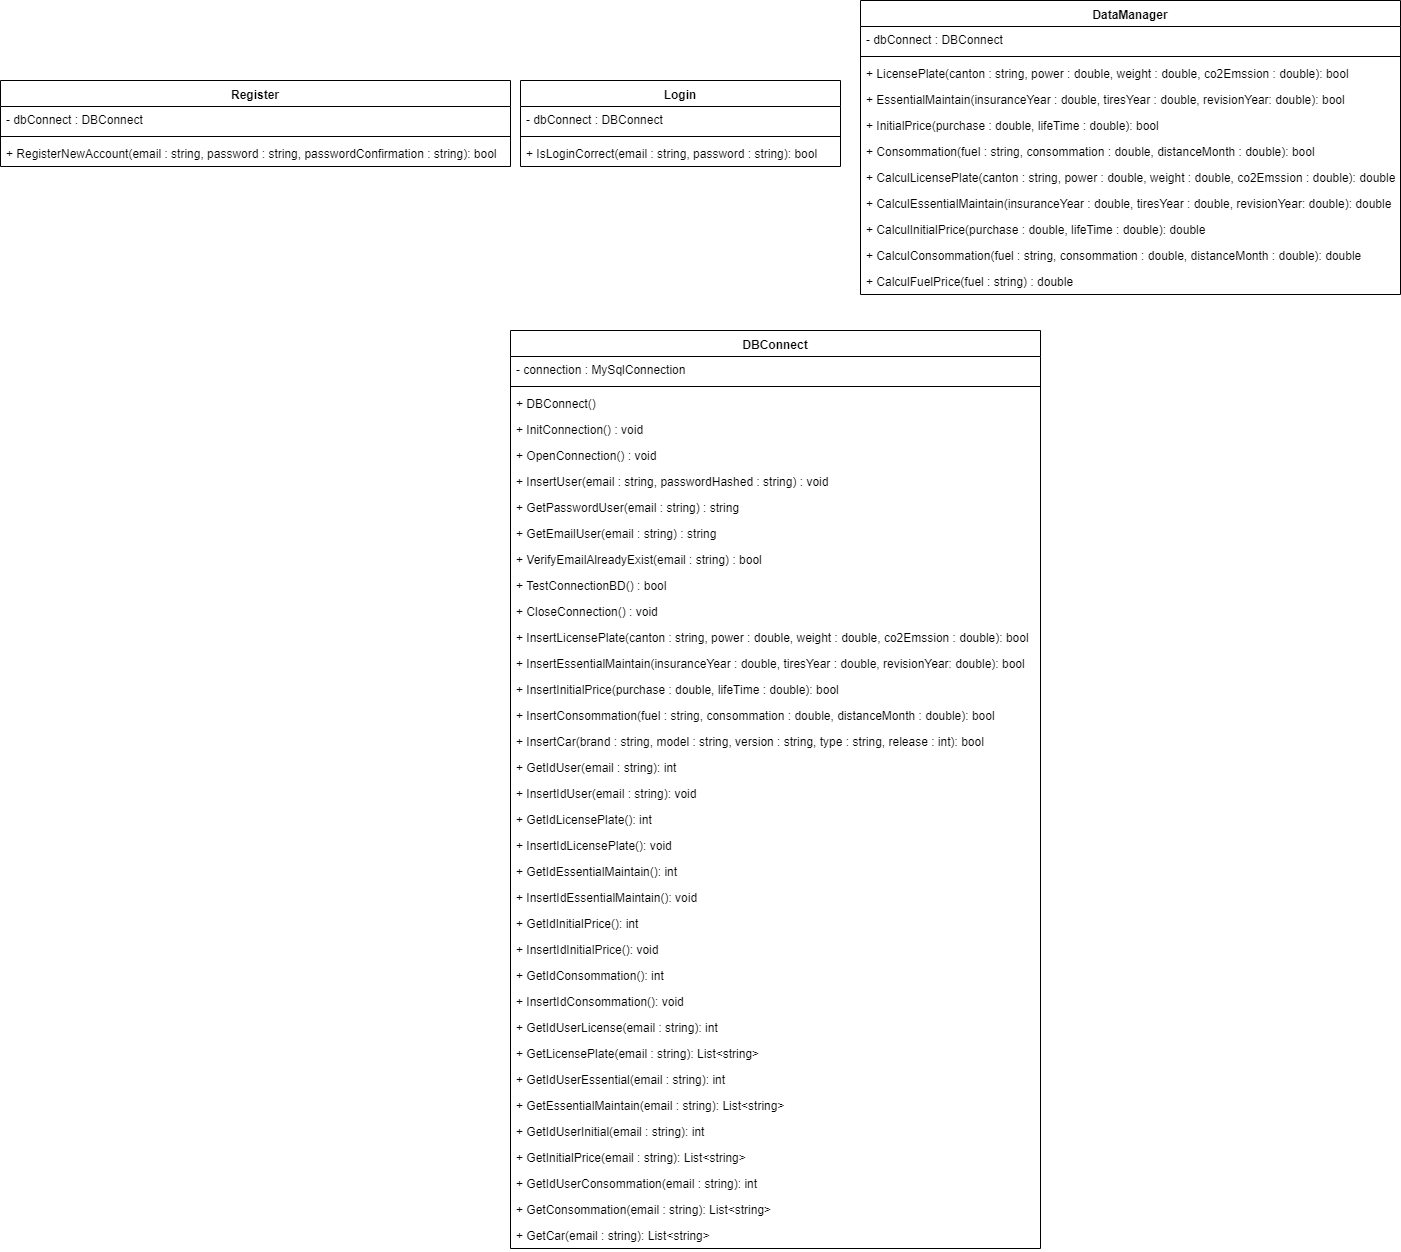

The diagram above was exported from draw.io. Its source (the exported page's mxGraphModel, read from the mxfile embedded in the PNG):
<mxGraphModel dx="2769" dy="822" grid="1" gridSize="10" guides="1" tooltips="1" connect="1" arrows="1" fold="1" page="1" pageScale="1" pageWidth="1169" pageHeight="827" math="0" shadow="0">
  <root>
    <mxCell id="0" />
    <mxCell id="1" parent="0" />
    <mxCell id="Oq_2yFGlB-gFQea5BF6U-1" value="Register" style="swimlane;fontStyle=1;align=center;verticalAlign=top;childLayout=stackLayout;horizontal=1;startSize=26;horizontalStack=0;resizeParent=1;resizeParentMax=0;resizeLast=0;collapsible=1;marginBottom=0;" parent="1" vertex="1">
      <mxGeometry x="-260" y="170" width="510" height="86" as="geometry" />
    </mxCell>
    <mxCell id="Oq_2yFGlB-gFQea5BF6U-2" value="- dbConnect : DBConnect" style="text;strokeColor=none;fillColor=none;align=left;verticalAlign=top;spacingLeft=4;spacingRight=4;overflow=hidden;rotatable=0;points=[[0,0.5],[1,0.5]];portConstraint=eastwest;" parent="Oq_2yFGlB-gFQea5BF6U-1" vertex="1">
      <mxGeometry y="26" width="510" height="26" as="geometry" />
    </mxCell>
    <mxCell id="Oq_2yFGlB-gFQea5BF6U-3" value="" style="line;strokeWidth=1;fillColor=none;align=left;verticalAlign=middle;spacingTop=-1;spacingLeft=3;spacingRight=3;rotatable=0;labelPosition=right;points=[];portConstraint=eastwest;" parent="Oq_2yFGlB-gFQea5BF6U-1" vertex="1">
      <mxGeometry y="52" width="510" height="8" as="geometry" />
    </mxCell>
    <mxCell id="Oq_2yFGlB-gFQea5BF6U-4" value="+ RegisterNewAccount(email : string, password : string, passwordConfirmation : string): bool" style="text;strokeColor=none;fillColor=none;align=left;verticalAlign=top;spacingLeft=4;spacingRight=4;overflow=hidden;rotatable=0;points=[[0,0.5],[1,0.5]];portConstraint=eastwest;" parent="Oq_2yFGlB-gFQea5BF6U-1" vertex="1">
      <mxGeometry y="60" width="510" height="26" as="geometry" />
    </mxCell>
    <mxCell id="Oq_2yFGlB-gFQea5BF6U-5" value="Login" style="swimlane;fontStyle=1;align=center;verticalAlign=top;childLayout=stackLayout;horizontal=1;startSize=26;horizontalStack=0;resizeParent=1;resizeParentMax=0;resizeLast=0;collapsible=1;marginBottom=0;" parent="1" vertex="1">
      <mxGeometry x="260" y="170" width="320" height="86" as="geometry" />
    </mxCell>
    <mxCell id="Oq_2yFGlB-gFQea5BF6U-6" value="- dbConnect : DBConnect" style="text;strokeColor=none;fillColor=none;align=left;verticalAlign=top;spacingLeft=4;spacingRight=4;overflow=hidden;rotatable=0;points=[[0,0.5],[1,0.5]];portConstraint=eastwest;" parent="Oq_2yFGlB-gFQea5BF6U-5" vertex="1">
      <mxGeometry y="26" width="320" height="26" as="geometry" />
    </mxCell>
    <mxCell id="Oq_2yFGlB-gFQea5BF6U-7" value="" style="line;strokeWidth=1;fillColor=none;align=left;verticalAlign=middle;spacingTop=-1;spacingLeft=3;spacingRight=3;rotatable=0;labelPosition=right;points=[];portConstraint=eastwest;" parent="Oq_2yFGlB-gFQea5BF6U-5" vertex="1">
      <mxGeometry y="52" width="320" height="8" as="geometry" />
    </mxCell>
    <mxCell id="Oq_2yFGlB-gFQea5BF6U-8" value="+ IsLoginCorrect(email : string, password : string): bool" style="text;strokeColor=none;fillColor=none;align=left;verticalAlign=top;spacingLeft=4;spacingRight=4;overflow=hidden;rotatable=0;points=[[0,0.5],[1,0.5]];portConstraint=eastwest;" parent="Oq_2yFGlB-gFQea5BF6U-5" vertex="1">
      <mxGeometry y="60" width="320" height="26" as="geometry" />
    </mxCell>
    <mxCell id="Oq_2yFGlB-gFQea5BF6U-9" value="DataManager" style="swimlane;fontStyle=1;align=center;verticalAlign=top;childLayout=stackLayout;horizontal=1;startSize=26;horizontalStack=0;resizeParent=1;resizeParentMax=0;resizeLast=0;collapsible=1;marginBottom=0;" parent="1" vertex="1">
      <mxGeometry x="600" y="90" width="540" height="294" as="geometry" />
    </mxCell>
    <mxCell id="Oq_2yFGlB-gFQea5BF6U-10" value="- dbConnect : DBConnect" style="text;strokeColor=none;fillColor=none;align=left;verticalAlign=top;spacingLeft=4;spacingRight=4;overflow=hidden;rotatable=0;points=[[0,0.5],[1,0.5]];portConstraint=eastwest;" parent="Oq_2yFGlB-gFQea5BF6U-9" vertex="1">
      <mxGeometry y="26" width="540" height="26" as="geometry" />
    </mxCell>
    <mxCell id="Oq_2yFGlB-gFQea5BF6U-11" value="" style="line;strokeWidth=1;fillColor=none;align=left;verticalAlign=middle;spacingTop=-1;spacingLeft=3;spacingRight=3;rotatable=0;labelPosition=right;points=[];portConstraint=eastwest;" parent="Oq_2yFGlB-gFQea5BF6U-9" vertex="1">
      <mxGeometry y="52" width="540" height="8" as="geometry" />
    </mxCell>
    <mxCell id="Oq_2yFGlB-gFQea5BF6U-12" value="+ LicensePlate(canton : string, power : double, weight : double, co2Emssion : double): bool" style="text;strokeColor=none;fillColor=none;align=left;verticalAlign=top;spacingLeft=4;spacingRight=4;overflow=hidden;rotatable=0;points=[[0,0.5],[1,0.5]];portConstraint=eastwest;" parent="Oq_2yFGlB-gFQea5BF6U-9" vertex="1">
      <mxGeometry y="60" width="540" height="26" as="geometry" />
    </mxCell>
    <mxCell id="Oq_2yFGlB-gFQea5BF6U-17" value="+ EssentialMaintain(insuranceYear : double, tiresYear : double, revisionYear: double): bool" style="text;strokeColor=none;fillColor=none;align=left;verticalAlign=top;spacingLeft=4;spacingRight=4;overflow=hidden;rotatable=0;points=[[0,0.5],[1,0.5]];portConstraint=eastwest;" parent="Oq_2yFGlB-gFQea5BF6U-9" vertex="1">
      <mxGeometry y="86" width="540" height="26" as="geometry" />
    </mxCell>
    <mxCell id="Oq_2yFGlB-gFQea5BF6U-18" value="+ InitialPrice(purchase : double, lifeTime : double): bool" style="text;strokeColor=none;fillColor=none;align=left;verticalAlign=top;spacingLeft=4;spacingRight=4;overflow=hidden;rotatable=0;points=[[0,0.5],[1,0.5]];portConstraint=eastwest;" parent="Oq_2yFGlB-gFQea5BF6U-9" vertex="1">
      <mxGeometry y="112" width="540" height="26" as="geometry" />
    </mxCell>
    <mxCell id="Oq_2yFGlB-gFQea5BF6U-19" value="+ Consommation(fuel : string, consommation : double, distanceMonth : double): bool" style="text;strokeColor=none;fillColor=none;align=left;verticalAlign=top;spacingLeft=4;spacingRight=4;overflow=hidden;rotatable=0;points=[[0,0.5],[1,0.5]];portConstraint=eastwest;" parent="Oq_2yFGlB-gFQea5BF6U-9" vertex="1">
      <mxGeometry y="138" width="540" height="26" as="geometry" />
    </mxCell>
    <mxCell id="MXKilqO7_nNRTqanVOXc-3" value="+ CalculLicensePlate(canton : string, power : double, weight : double, co2Emssion : double): double" style="text;strokeColor=none;fillColor=none;align=left;verticalAlign=top;spacingLeft=4;spacingRight=4;overflow=hidden;rotatable=0;points=[[0,0.5],[1,0.5]];portConstraint=eastwest;" vertex="1" parent="Oq_2yFGlB-gFQea5BF6U-9">
      <mxGeometry y="164" width="540" height="26" as="geometry" />
    </mxCell>
    <mxCell id="MXKilqO7_nNRTqanVOXc-4" value="+ CalculEssentialMaintain(insuranceYear : double, tiresYear : double, revisionYear: double): double" style="text;strokeColor=none;fillColor=none;align=left;verticalAlign=top;spacingLeft=4;spacingRight=4;overflow=hidden;rotatable=0;points=[[0,0.5],[1,0.5]];portConstraint=eastwest;" vertex="1" parent="Oq_2yFGlB-gFQea5BF6U-9">
      <mxGeometry y="190" width="540" height="26" as="geometry" />
    </mxCell>
    <mxCell id="MXKilqO7_nNRTqanVOXc-5" value="+ CalculInitialPrice(purchase : double, lifeTime : double): double" style="text;strokeColor=none;fillColor=none;align=left;verticalAlign=top;spacingLeft=4;spacingRight=4;overflow=hidden;rotatable=0;points=[[0,0.5],[1,0.5]];portConstraint=eastwest;" vertex="1" parent="Oq_2yFGlB-gFQea5BF6U-9">
      <mxGeometry y="216" width="540" height="26" as="geometry" />
    </mxCell>
    <mxCell id="MXKilqO7_nNRTqanVOXc-6" value="+ CalculConsommation(fuel : string, consommation : double, distanceMonth : double): double" style="text;strokeColor=none;fillColor=none;align=left;verticalAlign=top;spacingLeft=4;spacingRight=4;overflow=hidden;rotatable=0;points=[[0,0.5],[1,0.5]];portConstraint=eastwest;" vertex="1" parent="Oq_2yFGlB-gFQea5BF6U-9">
      <mxGeometry y="242" width="540" height="26" as="geometry" />
    </mxCell>
    <mxCell id="MXKilqO7_nNRTqanVOXc-1" value="+ CalculFuelPrice(fuel : string) : double" style="text;strokeColor=none;fillColor=none;align=left;verticalAlign=top;spacingLeft=4;spacingRight=4;overflow=hidden;rotatable=0;points=[[0,0.5],[1,0.5]];portConstraint=eastwest;" vertex="1" parent="Oq_2yFGlB-gFQea5BF6U-9">
      <mxGeometry y="268" width="540" height="26" as="geometry" />
    </mxCell>
    <mxCell id="Oq_2yFGlB-gFQea5BF6U-13" value="DBConnect" style="swimlane;fontStyle=1;align=center;verticalAlign=top;childLayout=stackLayout;horizontal=1;startSize=26;horizontalStack=0;resizeParent=1;resizeParentMax=0;resizeLast=0;collapsible=1;marginBottom=0;" parent="1" vertex="1">
      <mxGeometry x="250" y="420" width="530" height="918" as="geometry" />
    </mxCell>
    <mxCell id="Oq_2yFGlB-gFQea5BF6U-14" value="- connection : MySqlConnection" style="text;strokeColor=none;fillColor=none;align=left;verticalAlign=top;spacingLeft=4;spacingRight=4;overflow=hidden;rotatable=0;points=[[0,0.5],[1,0.5]];portConstraint=eastwest;" parent="Oq_2yFGlB-gFQea5BF6U-13" vertex="1">
      <mxGeometry y="26" width="530" height="26" as="geometry" />
    </mxCell>
    <mxCell id="Oq_2yFGlB-gFQea5BF6U-15" value="" style="line;strokeWidth=1;fillColor=none;align=left;verticalAlign=middle;spacingTop=-1;spacingLeft=3;spacingRight=3;rotatable=0;labelPosition=right;points=[];portConstraint=eastwest;" parent="Oq_2yFGlB-gFQea5BF6U-13" vertex="1">
      <mxGeometry y="52" width="530" height="8" as="geometry" />
    </mxCell>
    <mxCell id="Oq_2yFGlB-gFQea5BF6U-16" value="+ DBConnect()" style="text;strokeColor=none;fillColor=none;align=left;verticalAlign=top;spacingLeft=4;spacingRight=4;overflow=hidden;rotatable=0;points=[[0,0.5],[1,0.5]];portConstraint=eastwest;" parent="Oq_2yFGlB-gFQea5BF6U-13" vertex="1">
      <mxGeometry y="60" width="530" height="26" as="geometry" />
    </mxCell>
    <mxCell id="Oq_2yFGlB-gFQea5BF6U-20" value="+ InitConnection() : void" style="text;strokeColor=none;fillColor=none;align=left;verticalAlign=top;spacingLeft=4;spacingRight=4;overflow=hidden;rotatable=0;points=[[0,0.5],[1,0.5]];portConstraint=eastwest;" parent="Oq_2yFGlB-gFQea5BF6U-13" vertex="1">
      <mxGeometry y="86" width="530" height="26" as="geometry" />
    </mxCell>
    <mxCell id="Oq_2yFGlB-gFQea5BF6U-21" value="+ OpenConnection() : void" style="text;strokeColor=none;fillColor=none;align=left;verticalAlign=top;spacingLeft=4;spacingRight=4;overflow=hidden;rotatable=0;points=[[0,0.5],[1,0.5]];portConstraint=eastwest;" parent="Oq_2yFGlB-gFQea5BF6U-13" vertex="1">
      <mxGeometry y="112" width="530" height="26" as="geometry" />
    </mxCell>
    <mxCell id="Oq_2yFGlB-gFQea5BF6U-22" value="+ InsertUser(email : string, passwordHashed : string) : void" style="text;strokeColor=none;fillColor=none;align=left;verticalAlign=top;spacingLeft=4;spacingRight=4;overflow=hidden;rotatable=0;points=[[0,0.5],[1,0.5]];portConstraint=eastwest;" parent="Oq_2yFGlB-gFQea5BF6U-13" vertex="1">
      <mxGeometry y="138" width="530" height="26" as="geometry" />
    </mxCell>
    <mxCell id="Oq_2yFGlB-gFQea5BF6U-23" value="+ GetPasswordUser(email : string) : string" style="text;strokeColor=none;fillColor=none;align=left;verticalAlign=top;spacingLeft=4;spacingRight=4;overflow=hidden;rotatable=0;points=[[0,0.5],[1,0.5]];portConstraint=eastwest;" parent="Oq_2yFGlB-gFQea5BF6U-13" vertex="1">
      <mxGeometry y="164" width="530" height="26" as="geometry" />
    </mxCell>
    <mxCell id="Oq_2yFGlB-gFQea5BF6U-24" value="+ GetEmailUser(email : string) : string" style="text;strokeColor=none;fillColor=none;align=left;verticalAlign=top;spacingLeft=4;spacingRight=4;overflow=hidden;rotatable=0;points=[[0,0.5],[1,0.5]];portConstraint=eastwest;" parent="Oq_2yFGlB-gFQea5BF6U-13" vertex="1">
      <mxGeometry y="190" width="530" height="26" as="geometry" />
    </mxCell>
    <mxCell id="Oq_2yFGlB-gFQea5BF6U-25" value="+ VerifyEmailAlreadyExist(email : string) : bool" style="text;strokeColor=none;fillColor=none;align=left;verticalAlign=top;spacingLeft=4;spacingRight=4;overflow=hidden;rotatable=0;points=[[0,0.5],[1,0.5]];portConstraint=eastwest;" parent="Oq_2yFGlB-gFQea5BF6U-13" vertex="1">
      <mxGeometry y="216" width="530" height="26" as="geometry" />
    </mxCell>
    <mxCell id="Oq_2yFGlB-gFQea5BF6U-26" value="+ TestConnectionBD() : bool" style="text;strokeColor=none;fillColor=none;align=left;verticalAlign=top;spacingLeft=4;spacingRight=4;overflow=hidden;rotatable=0;points=[[0,0.5],[1,0.5]];portConstraint=eastwest;" parent="Oq_2yFGlB-gFQea5BF6U-13" vertex="1">
      <mxGeometry y="242" width="530" height="26" as="geometry" />
    </mxCell>
    <mxCell id="Oq_2yFGlB-gFQea5BF6U-27" value="+ CloseConnection() : void" style="text;strokeColor=none;fillColor=none;align=left;verticalAlign=top;spacingLeft=4;spacingRight=4;overflow=hidden;rotatable=0;points=[[0,0.5],[1,0.5]];portConstraint=eastwest;" parent="Oq_2yFGlB-gFQea5BF6U-13" vertex="1">
      <mxGeometry y="268" width="530" height="26" as="geometry" />
    </mxCell>
    <mxCell id="Oq_2yFGlB-gFQea5BF6U-28" value="+ InsertLicensePlate(canton : string, power : double, weight : double, co2Emssion : double): bool" style="text;strokeColor=none;fillColor=none;align=left;verticalAlign=top;spacingLeft=4;spacingRight=4;overflow=hidden;rotatable=0;points=[[0,0.5],[1,0.5]];portConstraint=eastwest;" parent="Oq_2yFGlB-gFQea5BF6U-13" vertex="1">
      <mxGeometry y="294" width="530" height="26" as="geometry" />
    </mxCell>
    <mxCell id="Oq_2yFGlB-gFQea5BF6U-29" value="+ InsertEssentialMaintain(insuranceYear : double, tiresYear : double, revisionYear: double): bool" style="text;strokeColor=none;fillColor=none;align=left;verticalAlign=top;spacingLeft=4;spacingRight=4;overflow=hidden;rotatable=0;points=[[0,0.5],[1,0.5]];portConstraint=eastwest;" parent="Oq_2yFGlB-gFQea5BF6U-13" vertex="1">
      <mxGeometry y="320" width="530" height="26" as="geometry" />
    </mxCell>
    <mxCell id="Oq_2yFGlB-gFQea5BF6U-30" value="+ InsertInitialPrice(purchase : double, lifeTime : double): bool" style="text;strokeColor=none;fillColor=none;align=left;verticalAlign=top;spacingLeft=4;spacingRight=4;overflow=hidden;rotatable=0;points=[[0,0.5],[1,0.5]];portConstraint=eastwest;" parent="Oq_2yFGlB-gFQea5BF6U-13" vertex="1">
      <mxGeometry y="346" width="530" height="26" as="geometry" />
    </mxCell>
    <mxCell id="MXKilqO7_nNRTqanVOXc-10" value="+ InsertConsommation(fuel : string, consommation : double, distanceMonth : double): bool" style="text;strokeColor=none;fillColor=none;align=left;verticalAlign=top;spacingLeft=4;spacingRight=4;overflow=hidden;rotatable=0;points=[[0,0.5],[1,0.5]];portConstraint=eastwest;" vertex="1" parent="Oq_2yFGlB-gFQea5BF6U-13">
      <mxGeometry y="372" width="530" height="26" as="geometry" />
    </mxCell>
    <mxCell id="Oq_2yFGlB-gFQea5BF6U-31" value="+ InsertCar(brand : string, model : string, version : string, type : string, release : int): bool" style="text;strokeColor=none;fillColor=none;align=left;verticalAlign=top;spacingLeft=4;spacingRight=4;overflow=hidden;rotatable=0;points=[[0,0.5],[1,0.5]];portConstraint=eastwest;" parent="Oq_2yFGlB-gFQea5BF6U-13" vertex="1">
      <mxGeometry y="398" width="530" height="26" as="geometry" />
    </mxCell>
    <mxCell id="MXKilqO7_nNRTqanVOXc-11" value="+ GetIdUser(email : string): int" style="text;strokeColor=none;fillColor=none;align=left;verticalAlign=top;spacingLeft=4;spacingRight=4;overflow=hidden;rotatable=0;points=[[0,0.5],[1,0.5]];portConstraint=eastwest;" vertex="1" parent="Oq_2yFGlB-gFQea5BF6U-13">
      <mxGeometry y="424" width="530" height="26" as="geometry" />
    </mxCell>
    <mxCell id="7bGTb5mCO8N4Drl3DOMC-1" value="+ InsertIdUser(email : string): void" style="text;strokeColor=none;fillColor=none;align=left;verticalAlign=top;spacingLeft=4;spacingRight=4;overflow=hidden;rotatable=0;points=[[0,0.5],[1,0.5]];portConstraint=eastwest;" parent="Oq_2yFGlB-gFQea5BF6U-13" vertex="1">
      <mxGeometry y="450" width="530" height="26" as="geometry" />
    </mxCell>
    <mxCell id="Oq_2yFGlB-gFQea5BF6U-32" value="+ GetIdLicensePlate(): int" style="text;strokeColor=none;fillColor=none;align=left;verticalAlign=top;spacingLeft=4;spacingRight=4;overflow=hidden;rotatable=0;points=[[0,0.5],[1,0.5]];portConstraint=eastwest;" parent="Oq_2yFGlB-gFQea5BF6U-13" vertex="1">
      <mxGeometry y="476" width="530" height="26" as="geometry" />
    </mxCell>
    <mxCell id="Oq_2yFGlB-gFQea5BF6U-33" value="+ InsertIdLicensePlate(): void" style="text;strokeColor=none;fillColor=none;align=left;verticalAlign=top;spacingLeft=4;spacingRight=4;overflow=hidden;rotatable=0;points=[[0,0.5],[1,0.5]];portConstraint=eastwest;" parent="Oq_2yFGlB-gFQea5BF6U-13" vertex="1">
      <mxGeometry y="502" width="530" height="26" as="geometry" />
    </mxCell>
    <mxCell id="Oq_2yFGlB-gFQea5BF6U-34" value="+ GetIdEssentialMaintain(): int" style="text;strokeColor=none;fillColor=none;align=left;verticalAlign=top;spacingLeft=4;spacingRight=4;overflow=hidden;rotatable=0;points=[[0,0.5],[1,0.5]];portConstraint=eastwest;" parent="Oq_2yFGlB-gFQea5BF6U-13" vertex="1">
      <mxGeometry y="528" width="530" height="26" as="geometry" />
    </mxCell>
    <mxCell id="Oq_2yFGlB-gFQea5BF6U-35" value="+ InsertIdEssentialMaintain(): void" style="text;strokeColor=none;fillColor=none;align=left;verticalAlign=top;spacingLeft=4;spacingRight=4;overflow=hidden;rotatable=0;points=[[0,0.5],[1,0.5]];portConstraint=eastwest;" parent="Oq_2yFGlB-gFQea5BF6U-13" vertex="1">
      <mxGeometry y="554" width="530" height="26" as="geometry" />
    </mxCell>
    <mxCell id="Oq_2yFGlB-gFQea5BF6U-36" value="+ GetIdInitialPrice(): int" style="text;strokeColor=none;fillColor=none;align=left;verticalAlign=top;spacingLeft=4;spacingRight=4;overflow=hidden;rotatable=0;points=[[0,0.5],[1,0.5]];portConstraint=eastwest;" parent="Oq_2yFGlB-gFQea5BF6U-13" vertex="1">
      <mxGeometry y="580" width="530" height="26" as="geometry" />
    </mxCell>
    <mxCell id="Oq_2yFGlB-gFQea5BF6U-37" value="+ InsertIdInitialPrice(): void" style="text;strokeColor=none;fillColor=none;align=left;verticalAlign=top;spacingLeft=4;spacingRight=4;overflow=hidden;rotatable=0;points=[[0,0.5],[1,0.5]];portConstraint=eastwest;" parent="Oq_2yFGlB-gFQea5BF6U-13" vertex="1">
      <mxGeometry y="606" width="530" height="26" as="geometry" />
    </mxCell>
    <mxCell id="Oq_2yFGlB-gFQea5BF6U-38" value="+ GetIdConsommation(): int" style="text;strokeColor=none;fillColor=none;align=left;verticalAlign=top;spacingLeft=4;spacingRight=4;overflow=hidden;rotatable=0;points=[[0,0.5],[1,0.5]];portConstraint=eastwest;" parent="Oq_2yFGlB-gFQea5BF6U-13" vertex="1">
      <mxGeometry y="632" width="530" height="26" as="geometry" />
    </mxCell>
    <mxCell id="MXKilqO7_nNRTqanVOXc-12" value="+ InsertIdConsommation(): void" style="text;strokeColor=none;fillColor=none;align=left;verticalAlign=top;spacingLeft=4;spacingRight=4;overflow=hidden;rotatable=0;points=[[0,0.5],[1,0.5]];portConstraint=eastwest;" vertex="1" parent="Oq_2yFGlB-gFQea5BF6U-13">
      <mxGeometry y="658" width="530" height="26" as="geometry" />
    </mxCell>
    <mxCell id="MXKilqO7_nNRTqanVOXc-13" value="+ GetIdUserLicense(email : string): int" style="text;strokeColor=none;fillColor=none;align=left;verticalAlign=top;spacingLeft=4;spacingRight=4;overflow=hidden;rotatable=0;points=[[0,0.5],[1,0.5]];portConstraint=eastwest;" vertex="1" parent="Oq_2yFGlB-gFQea5BF6U-13">
      <mxGeometry y="684" width="530" height="26" as="geometry" />
    </mxCell>
    <mxCell id="MXKilqO7_nNRTqanVOXc-14" value="+ GetLicensePlate(email : string): List&lt;string&gt;" style="text;strokeColor=none;fillColor=none;align=left;verticalAlign=top;spacingLeft=4;spacingRight=4;overflow=hidden;rotatable=0;points=[[0,0.5],[1,0.5]];portConstraint=eastwest;" vertex="1" parent="Oq_2yFGlB-gFQea5BF6U-13">
      <mxGeometry y="710" width="530" height="26" as="geometry" />
    </mxCell>
    <mxCell id="MXKilqO7_nNRTqanVOXc-15" value="+ GetIdUserEssential(email : string): int" style="text;strokeColor=none;fillColor=none;align=left;verticalAlign=top;spacingLeft=4;spacingRight=4;overflow=hidden;rotatable=0;points=[[0,0.5],[1,0.5]];portConstraint=eastwest;" vertex="1" parent="Oq_2yFGlB-gFQea5BF6U-13">
      <mxGeometry y="736" width="530" height="26" as="geometry" />
    </mxCell>
    <mxCell id="MXKilqO7_nNRTqanVOXc-16" value="+ GetEssentialMaintain(email : string): List&lt;string&gt;" style="text;strokeColor=none;fillColor=none;align=left;verticalAlign=top;spacingLeft=4;spacingRight=4;overflow=hidden;rotatable=0;points=[[0,0.5],[1,0.5]];portConstraint=eastwest;" vertex="1" parent="Oq_2yFGlB-gFQea5BF6U-13">
      <mxGeometry y="762" width="530" height="26" as="geometry" />
    </mxCell>
    <mxCell id="MXKilqO7_nNRTqanVOXc-17" value="+ GetIdUserInitial(email : string): int" style="text;strokeColor=none;fillColor=none;align=left;verticalAlign=top;spacingLeft=4;spacingRight=4;overflow=hidden;rotatable=0;points=[[0,0.5],[1,0.5]];portConstraint=eastwest;" vertex="1" parent="Oq_2yFGlB-gFQea5BF6U-13">
      <mxGeometry y="788" width="530" height="26" as="geometry" />
    </mxCell>
    <mxCell id="MXKilqO7_nNRTqanVOXc-18" value="+ GetInitialPrice(email : string): List&lt;string&gt;" style="text;strokeColor=none;fillColor=none;align=left;verticalAlign=top;spacingLeft=4;spacingRight=4;overflow=hidden;rotatable=0;points=[[0,0.5],[1,0.5]];portConstraint=eastwest;" vertex="1" parent="Oq_2yFGlB-gFQea5BF6U-13">
      <mxGeometry y="814" width="530" height="26" as="geometry" />
    </mxCell>
    <mxCell id="MXKilqO7_nNRTqanVOXc-19" value="+ GetIdUserConsommation(email : string): int" style="text;strokeColor=none;fillColor=none;align=left;verticalAlign=top;spacingLeft=4;spacingRight=4;overflow=hidden;rotatable=0;points=[[0,0.5],[1,0.5]];portConstraint=eastwest;" vertex="1" parent="Oq_2yFGlB-gFQea5BF6U-13">
      <mxGeometry y="840" width="530" height="26" as="geometry" />
    </mxCell>
    <mxCell id="MXKilqO7_nNRTqanVOXc-20" value="+ GetConsommation(email : string): List&lt;string&gt;" style="text;strokeColor=none;fillColor=none;align=left;verticalAlign=top;spacingLeft=4;spacingRight=4;overflow=hidden;rotatable=0;points=[[0,0.5],[1,0.5]];portConstraint=eastwest;" vertex="1" parent="Oq_2yFGlB-gFQea5BF6U-13">
      <mxGeometry y="866" width="530" height="26" as="geometry" />
    </mxCell>
    <mxCell id="Oq_2yFGlB-gFQea5BF6U-39" value="+ GetCar(email : string): List&lt;string&gt;" style="text;strokeColor=none;fillColor=none;align=left;verticalAlign=top;spacingLeft=4;spacingRight=4;overflow=hidden;rotatable=0;points=[[0,0.5],[1,0.5]];portConstraint=eastwest;" parent="Oq_2yFGlB-gFQea5BF6U-13" vertex="1">
      <mxGeometry y="892" width="530" height="26" as="geometry" />
    </mxCell>
  </root>
</mxGraphModel>